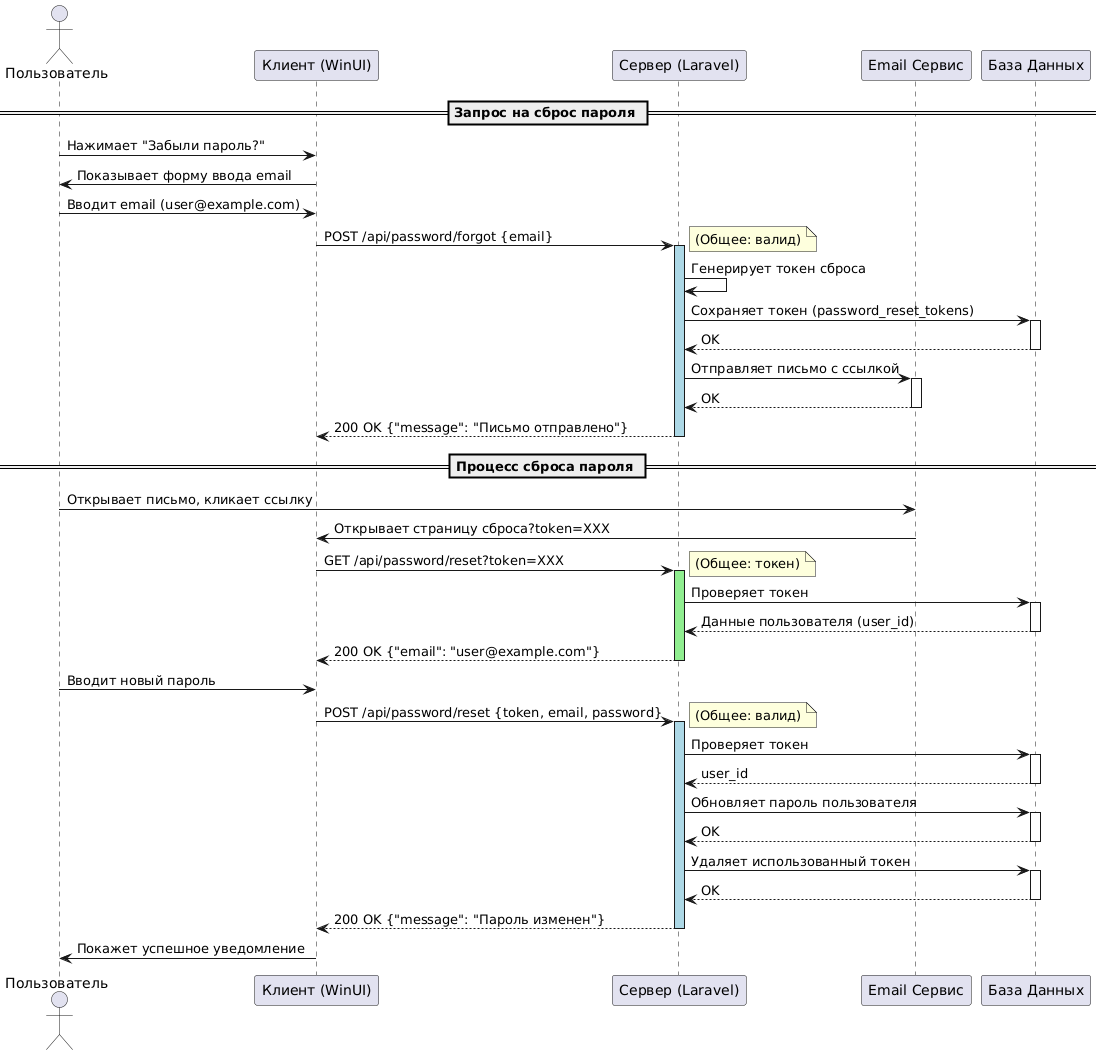

The diagram above was rendered by PlantUML. Its source (embedded in the PNG):
@startuml
actor "Пользователь" as user
participant "Клиент (WinUI)" as client
participant "Сервер (Laravel)" as server
participant "Email Сервис" as email
participant "База Данных" as db

== Запрос на сброс пароля ==

user -> client : Нажимает "Забыли пароль?"
client -> user : Показывает форму ввода email
user -> client : Вводит email (user@example.com)

client -> server : POST /api/password/forgot {email}
activate server #LightBlue
note right: (Общее: валид)
server -> server : Генерирует токен сброса
server -> db : Сохраняет токен (password_reset_tokens)
activate db
db --> server : OK
deactivate db
server -> email : Отправляет письмо с ссылкой
activate email
email --> server : OK
deactivate email
server --> client : 200 OK {"message": "Письмо отправлено"}
deactivate server

== Процесс сброса пароля ==

user -> email : Открывает письмо, кликает ссылку
email -> client : Открывает страницу сброса?token=XXX

client -> server : GET /api/password/reset?token=XXX
activate server #LightGreen
note right: (Общее: токен)
server -> db : Проверяет токен
activate db
db --> server : Данные пользователя (user_id)
deactivate db
server --> client : 200 OK {"email": "user@example.com"}
deactivate server

user -> client : Вводит новый пароль
client -> server : POST /api/password/reset {token, email, password}
activate server #LightBlue
note right: (Общее: валид)
server -> db : Проверяет токен
activate db
db --> server : user_id
deactivate db
server -> db : Обновляет пароль пользователя
activate db
db --> server : OK
deactivate db
server -> db : Удаляет использованный токен
activate db
db --> server : OK
deactivate db
server --> client : 200 OK {"message": "Пароль изменен"}
deactivate server

client -> user : Покажет успешное уведомление
@enduml